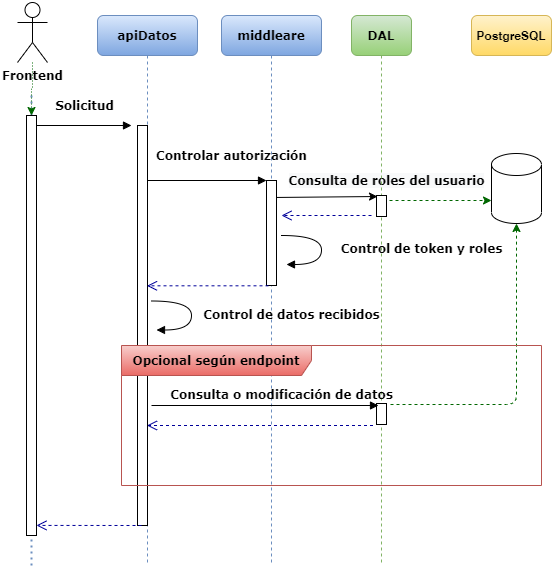

The diagram above was exported from draw.io. Its source (the exported page's mxGraphModel, read from the mxfile embedded in the PNG):
<mxGraphModel dx="1968" dy="482" grid="1" gridSize="10" guides="1" tooltips="1" connect="1" arrows="1" fold="1" page="1" pageScale="1" pageWidth="1100" pageHeight="850" background="#ffffff" math="0" shadow="0">
  <root>
    <mxCell id="0" />
    <mxCell id="1" parent="0" />
    <mxCell id="uV9eSkOFJaWQ3LWbZqYH-57" value="" style="endArrow=none;dashed=1;html=1;strokeWidth=2;fontFamily=Verdana;fontColor=#006600;gradientColor=#7ea6e0;fillColor=#dae8fc;strokeColor=#6c8ebf;dashPattern=1 2;" edge="1" parent="1">
      <mxGeometry width="50" height="50" relative="1" as="geometry">
        <mxPoint x="-60" y="580" as="sourcePoint" />
        <mxPoint x="-60" y="110" as="targetPoint" />
      </mxGeometry>
    </mxCell>
    <mxCell id="uV9eSkOFJaWQ3LWbZqYH-40" value="" style="endArrow=classic;html=1;entryX=0.1;entryY=0.048;entryDx=0;entryDy=0;entryPerimeter=0;" edge="1" parent="1" target="uV9eSkOFJaWQ3LWbZqYH-17">
      <mxGeometry width="50" height="50" relative="1" as="geometry">
        <mxPoint x="179.5" y="212.00800000000004" as="sourcePoint" />
        <mxPoint x="320" y="211" as="targetPoint" />
      </mxGeometry>
    </mxCell>
    <mxCell id="uV9eSkOFJaWQ3LWbZqYH-41" value="&lt;span style=&quot;font-family: &amp;#34;verdana&amp;#34; ; font-size: 12px ; font-weight: 700 ; background-color: rgb(248 , 249 , 250)&quot;&gt;Consulta de roles del usuario&lt;/span&gt;" style="edgeLabel;html=1;align=center;verticalAlign=middle;resizable=0;points=[];" vertex="1" connectable="0" parent="uV9eSkOFJaWQ3LWbZqYH-40">
      <mxGeometry x="0.2119" y="3" relative="1" as="geometry">
        <mxPoint x="50.53" y="-13.4" as="offset" />
      </mxGeometry>
    </mxCell>
    <mxCell id="7baba1c4bc27f4b0-2" value="middleare" style="shape=umlLifeline;perimeter=lifelinePerimeter;whiteSpace=wrap;html=1;container=1;collapsible=0;recursiveResize=0;outlineConnect=0;rounded=1;shadow=0;comic=0;labelBackgroundColor=none;strokeWidth=1;fontFamily=Verdana;fontSize=12;align=center;fontStyle=1;gradientColor=#7ea6e0;fillColor=#dae8fc;strokeColor=#6c8ebf;" parent="1" vertex="1">
      <mxGeometry x="130" y="30" width="100" height="550" as="geometry" />
    </mxCell>
    <mxCell id="7baba1c4bc27f4b0-10" value="" style="html=1;points=[];perimeter=orthogonalPerimeter;rounded=0;shadow=0;comic=0;labelBackgroundColor=none;strokeWidth=1;fontFamily=Verdana;fontSize=12;align=center;" parent="7baba1c4bc27f4b0-2" vertex="1">
      <mxGeometry x="45" y="165" width="10" height="105" as="geometry" />
    </mxCell>
    <mxCell id="7baba1c4bc27f4b0-6" value="DAL" style="shape=umlLifeline;perimeter=lifelinePerimeter;whiteSpace=wrap;html=1;container=1;collapsible=0;recursiveResize=0;outlineConnect=0;rounded=1;shadow=0;comic=0;labelBackgroundColor=none;strokeWidth=1;fontFamily=Verdana;fontSize=12;align=center;fontStyle=1;gradientColor=#97d077;fillColor=#d5e8d4;strokeColor=#82b366;" parent="1" vertex="1">
      <mxGeometry x="260" y="30" width="60" height="550" as="geometry" />
    </mxCell>
    <mxCell id="uV9eSkOFJaWQ3LWbZqYH-17" value="" style="html=1;points=[];perimeter=orthogonalPerimeter;rounded=0;shadow=0;comic=0;labelBackgroundColor=none;strokeWidth=1;fontFamily=Verdana;fontSize=12;align=center;" vertex="1" parent="7baba1c4bc27f4b0-6">
      <mxGeometry x="25" y="180" width="10" height="21" as="geometry" />
    </mxCell>
    <mxCell id="uV9eSkOFJaWQ3LWbZqYH-44" value="" style="html=1;points=[];perimeter=orthogonalPerimeter;rounded=0;shadow=0;comic=0;labelBackgroundColor=none;strokeWidth=1;fontFamily=Verdana;fontSize=12;align=center;" vertex="1" parent="7baba1c4bc27f4b0-6">
      <mxGeometry x="25" y="388" width="10" height="21" as="geometry" />
    </mxCell>
    <mxCell id="7baba1c4bc27f4b0-8" value="apiDatos" style="shape=umlLifeline;perimeter=lifelinePerimeter;whiteSpace=wrap;html=1;container=1;collapsible=0;recursiveResize=0;outlineConnect=0;rounded=1;shadow=0;comic=0;labelBackgroundColor=none;strokeWidth=1;fontFamily=Verdana;fontSize=12;align=center;fontStyle=1;gradientColor=#7ea6e0;fillColor=#dae8fc;strokeColor=#6c8ebf;" parent="1" vertex="1">
      <mxGeometry x="6" y="30" width="100" height="550" as="geometry" />
    </mxCell>
    <mxCell id="7baba1c4bc27f4b0-9" value="" style="html=1;points=[];perimeter=orthogonalPerimeter;rounded=0;shadow=0;comic=0;labelBackgroundColor=none;strokeWidth=1;fontFamily=Verdana;fontSize=12;align=center;" parent="7baba1c4bc27f4b0-8" vertex="1">
      <mxGeometry x="40" y="110" width="10" height="400" as="geometry" />
    </mxCell>
    <mxCell id="7baba1c4bc27f4b0-11" value="Controlar autorización" style="html=1;verticalAlign=bottom;endArrow=block;entryX=0;entryY=0;labelBackgroundColor=none;fontFamily=Verdana;fontSize=12;edgeStyle=elbowEdgeStyle;elbow=vertical;fontStyle=1" parent="1" source="7baba1c4bc27f4b0-9" target="7baba1c4bc27f4b0-10" edge="1">
      <mxGeometry x="0.4118" y="15" relative="1" as="geometry">
        <mxPoint x="220" y="190" as="sourcePoint" />
        <mxPoint as="offset" />
      </mxGeometry>
    </mxCell>
    <mxCell id="uV9eSkOFJaWQ3LWbZqYH-1" value="" style="shape=cylinder3;whiteSpace=wrap;html=1;boundedLbl=1;backgroundOutline=1;size=11;" vertex="1" parent="1">
      <mxGeometry x="400" y="168" width="50" height="70" as="geometry" />
    </mxCell>
    <mxCell id="uV9eSkOFJaWQ3LWbZqYH-3" value="PostgreSQL" style="rounded=1;whiteSpace=wrap;html=1;fontStyle=1;gradientColor=#ffd966;fillColor=#fff2cc;strokeColor=#d6b656;" vertex="1" parent="1">
      <mxGeometry x="380" y="30" width="80" height="40" as="geometry" />
    </mxCell>
    <mxCell id="uV9eSkOFJaWQ3LWbZqYH-13" value="Control de token y roles" style="html=1;verticalAlign=bottom;endArrow=block;labelBackgroundColor=none;fontFamily=Verdana;fontSize=12;elbow=vertical;edgeStyle=orthogonalEdgeStyle;curved=1;exitX=1.038;exitY=0.345;exitPerimeter=0;fontStyle=1" edge="1" parent="1">
      <mxGeometry x="0.2182" y="100" relative="1" as="geometry">
        <mxPoint x="190.0000000000001" y="250" as="sourcePoint" />
        <mxPoint x="195" y="279" as="targetPoint" />
        <Array as="points">
          <mxPoint x="230" y="250" />
          <mxPoint x="230" y="279" />
          <mxPoint x="195" y="279" />
        </Array>
        <mxPoint as="offset" />
      </mxGeometry>
    </mxCell>
    <mxCell id="uV9eSkOFJaWQ3LWbZqYH-26" value="" style="html=1;verticalAlign=bottom;endArrow=open;dashed=1;endSize=8;labelBackgroundColor=none;fontFamily=Verdana;fontSize=12;strokeColor=#000099;exitX=0.2;exitY=1.003;exitDx=0;exitDy=0;exitPerimeter=0;" edge="1" parent="1" source="7baba1c4bc27f4b0-10" target="7baba1c4bc27f4b0-8">
      <mxGeometry relative="1" as="geometry">
        <mxPoint x="60" y="591" as="targetPoint" />
        <mxPoint x="180" y="560" as="sourcePoint" />
      </mxGeometry>
    </mxCell>
    <mxCell id="uV9eSkOFJaWQ3LWbZqYH-35" value="" style="html=1;verticalAlign=bottom;endArrow=open;dashed=1;endSize=8;labelBackgroundColor=none;fontFamily=Verdana;fontSize=12;strokeColor=#000099;entryX=1;entryY=0.976;entryDx=0;entryDy=0;entryPerimeter=0;" edge="1" parent="1" target="uV9eSkOFJaWQ3LWbZqYH-54">
      <mxGeometry relative="1" as="geometry">
        <mxPoint x="-40" y="540" as="targetPoint" />
        <mxPoint x="50" y="540" as="sourcePoint" />
      </mxGeometry>
    </mxCell>
    <mxCell id="uV9eSkOFJaWQ3LWbZqYH-36" value="" style="endArrow=classic;html=1;dashed=1;strokeColor=#006600;entryX=0;entryY=0;entryDx=0;entryDy=47;entryPerimeter=0;exitX=1.3;exitY=0.238;exitDx=0;exitDy=0;exitPerimeter=0;" edge="1" parent="1" source="uV9eSkOFJaWQ3LWbZqYH-17" target="uV9eSkOFJaWQ3LWbZqYH-1">
      <mxGeometry width="50" height="50" relative="1" as="geometry">
        <mxPoint x="334" y="441" as="sourcePoint" />
        <mxPoint x="560" y="191" as="targetPoint" />
        <Array as="points">
          <mxPoint x="400" y="215" />
        </Array>
      </mxGeometry>
    </mxCell>
    <mxCell id="uV9eSkOFJaWQ3LWbZqYH-38" value="" style="html=1;verticalAlign=bottom;endArrow=open;dashed=1;endSize=8;labelBackgroundColor=none;fontFamily=Verdana;fontSize=12;strokeColor=#000099;" edge="1" parent="1">
      <mxGeometry relative="1" as="geometry">
        <mxPoint x="190" y="230" as="targetPoint" />
        <mxPoint x="280" y="230" as="sourcePoint" />
      </mxGeometry>
    </mxCell>
    <mxCell id="uV9eSkOFJaWQ3LWbZqYH-42" value="Control de datos recibidos" style="html=1;verticalAlign=bottom;endArrow=block;labelBackgroundColor=none;fontFamily=Verdana;fontSize=12;elbow=vertical;edgeStyle=orthogonalEdgeStyle;curved=1;exitX=1.038;exitY=0.345;exitPerimeter=0;fontStyle=1" edge="1" parent="1">
      <mxGeometry x="0.2182" y="100" relative="1" as="geometry">
        <mxPoint x="60" y="315.5" as="sourcePoint" />
        <mxPoint x="65" y="344.5" as="targetPoint" />
        <Array as="points">
          <mxPoint x="100" y="315.5" />
          <mxPoint x="100" y="344.5" />
          <mxPoint x="65" y="344.5" />
        </Array>
        <mxPoint as="offset" />
      </mxGeometry>
    </mxCell>
    <mxCell id="uV9eSkOFJaWQ3LWbZqYH-47" value="Consulta o modificación de datos" style="html=1;verticalAlign=bottom;endArrow=block;entryX=0.2;entryY=0.048;labelBackgroundColor=none;fontFamily=Verdana;fontSize=12;edgeStyle=elbowEdgeStyle;elbow=vertical;fontStyle=1;entryDx=0;entryDy=0;entryPerimeter=0;" edge="1" parent="1" target="uV9eSkOFJaWQ3LWbZqYH-44">
      <mxGeometry x="0.1404" y="1" relative="1" as="geometry">
        <mxPoint x="60" y="420" as="sourcePoint" />
        <mxPoint x="179" y="420.0000000000001" as="targetPoint" />
        <mxPoint as="offset" />
      </mxGeometry>
    </mxCell>
    <mxCell id="uV9eSkOFJaWQ3LWbZqYH-48" value="" style="html=1;verticalAlign=bottom;endArrow=open;dashed=1;endSize=8;labelBackgroundColor=none;fontFamily=Verdana;fontSize=12;strokeColor=#000099;exitX=0.2;exitY=1.003;exitDx=0;exitDy=0;exitPerimeter=0;" edge="1" parent="1" target="7baba1c4bc27f4b0-8">
      <mxGeometry relative="1" as="geometry">
        <mxPoint x="160" y="440.00499999999994" as="targetPoint" />
        <mxPoint x="281.5" y="440.00499999999994" as="sourcePoint" />
      </mxGeometry>
    </mxCell>
    <mxCell id="uV9eSkOFJaWQ3LWbZqYH-50" value="" style="endArrow=classic;html=1;entryX=0.5;entryY=1;entryDx=0;entryDy=0;entryPerimeter=0;exitX=1.4;exitY=0.048;exitDx=0;exitDy=0;exitPerimeter=0;fontColor=#006600;strokeColor=#006600;dashed=1;" edge="1" parent="1" source="uV9eSkOFJaWQ3LWbZqYH-44" target="uV9eSkOFJaWQ3LWbZqYH-1">
      <mxGeometry width="50" height="50" relative="1" as="geometry">
        <mxPoint x="300" y="310" as="sourcePoint" />
        <mxPoint x="350" y="260" as="targetPoint" />
        <Array as="points">
          <mxPoint x="425" y="419" />
        </Array>
      </mxGeometry>
    </mxCell>
    <mxCell id="uV9eSkOFJaWQ3LWbZqYH-45" value="Opcional según endpoint" style="shape=umlFrame;whiteSpace=wrap;html=1;width=190;height=30;fontStyle=1;fontFamily=Verdana;gradientColor=#ea6b66;fillColor=#f8cecc;strokeColor=#b85450;" vertex="1" parent="1">
      <mxGeometry x="30" y="360" width="420" height="140" as="geometry" />
    </mxCell>
    <mxCell id="uV9eSkOFJaWQ3LWbZqYH-59" value="" style="edgeStyle=orthogonalEdgeStyle;rounded=0;orthogonalLoop=1;jettySize=auto;html=1;dashed=1;dashPattern=1 2;strokeColor=#006600;fontFamily=Verdana;fontColor=#006600;" edge="1" parent="1" source="uV9eSkOFJaWQ3LWbZqYH-51" target="uV9eSkOFJaWQ3LWbZqYH-54">
      <mxGeometry relative="1" as="geometry" />
    </mxCell>
    <mxCell id="uV9eSkOFJaWQ3LWbZqYH-51" value="&lt;font color=&quot;#000000&quot; style=&quot;font-size: 12px;&quot;&gt;Frontend&lt;/font&gt;" style="shape=umlActor;verticalLabelPosition=bottom;verticalAlign=top;html=1;outlineConnect=0;fontFamily=Verdana;fontColor=#006600;fontStyle=1;fontSize=12;" vertex="1" parent="1">
      <mxGeometry x="-74" y="17" width="30" height="60" as="geometry" />
    </mxCell>
    <mxCell id="uV9eSkOFJaWQ3LWbZqYH-54" value="" style="html=1;points=[];perimeter=orthogonalPerimeter;rounded=0;shadow=0;comic=0;labelBackgroundColor=none;strokeWidth=1;fontFamily=Verdana;fontSize=12;align=center;" vertex="1" parent="1">
      <mxGeometry x="-65" y="130" width="10" height="420" as="geometry" />
    </mxCell>
    <mxCell id="uV9eSkOFJaWQ3LWbZqYH-58" value="Solicitud" style="html=1;verticalAlign=bottom;endArrow=block;labelBackgroundColor=none;fontFamily=Verdana;fontSize=12;edgeStyle=elbowEdgeStyle;elbow=vertical;fontStyle=1" edge="1" parent="1">
      <mxGeometry y="10" relative="1" as="geometry">
        <mxPoint x="-55" y="140" as="sourcePoint" />
        <mxPoint x="40" y="140" as="targetPoint" />
        <mxPoint as="offset" />
      </mxGeometry>
    </mxCell>
  </root>
</mxGraphModel>